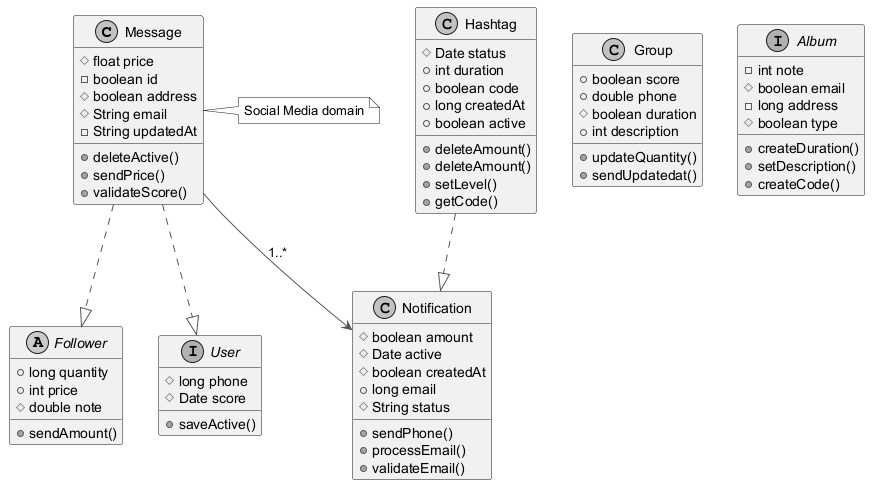

The diagram above was rendered by PlantUML. Its source (embedded in the PNG):
@startuml
skinparam monochrome true
skinparam ArrowColor #555555
class Message {
  #float price
  -boolean id
  #boolean address
  #String email
  -String updatedAt
  +deleteActive()
  +sendPrice()
  +validateScore()
}
class Notification {
  #boolean amount
  #Date active
  #boolean createdAt
  +long email
  #String status
  +sendPhone()
  +processEmail()
  +validateEmail()
}
class Group {
  +boolean score
  +double phone
  #boolean duration
  +int description
  +updateQuantity()
  +sendUpdatedat()
}
class Hashtag {
  #Date status
  +int duration
  +boolean code
  +long createdAt
  +boolean active
  +deleteAmount()
  +deleteAmount()
  +setLevel()
  +getCode()
}
interface Album {
  -int note
  #boolean email
  -long address
  #boolean type
  +createDuration()
  +setDescription()
  +createCode()
}
abstract class Follower {
  +long quantity
  +int price
  #double note
  +sendAmount()
}
interface User {
  #long phone
  #Date score
  +saveActive()
}
Message ..|> User
Message --> Notification : "1..*"
Hashtag ..|> Notification
Message ..|> Follower
note right of Message : Social Media domain
@enduml